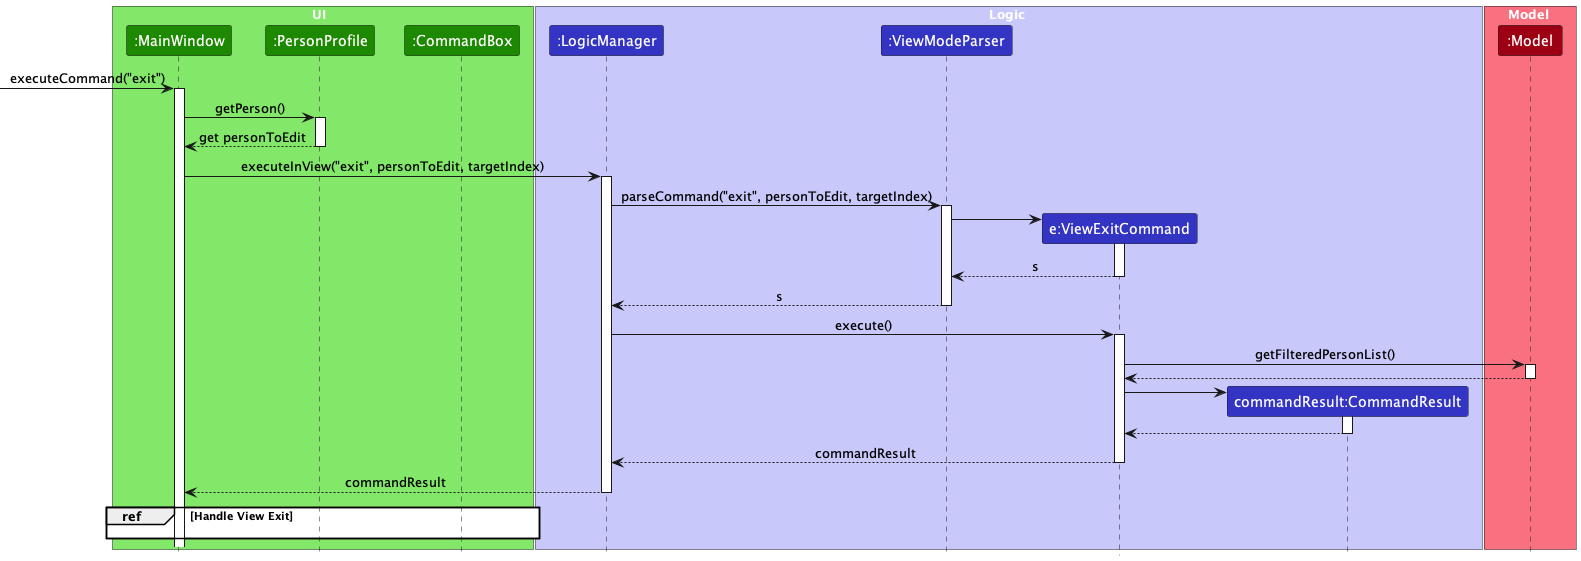

The diagram above was rendered by PlantUML. Its source (embedded in the PNG):
@startuml
!include style.puml
skinparam ArrowFontStyle plain

box UI  UI_COLOR_T1
participant ":MainWindow" as MainWindow UI_COLOR
participant ":PersonProfile" as PersonProfile UI_COLOR
participant ":CommandBox" as CommandBox UI_COLOR
end box

box Logic LOGIC_COLOR_T1
participant ":LogicManager" as LogicManager LOGIC_COLOR
participant ":ViewModeParser" as ViewModeParser LOGIC_COLOR
participant "e:ViewExitCommand" as ViewExitCommand LOGIC_COLOR
participant "commandResult:CommandResult" as CommandResult LOGIC_COLOR
end box

box Model MODEL_COLOR_T1
participant ":Model" as Model MODEL_COLOR
end box

[-> MainWindow : executeCommand("exit")
activate MainWindow

MainWindow -> PersonProfile : getPerson()
activate PersonProfile

PersonProfile --> MainWindow : get personToEdit
deactivate PersonProfile

MainWindow -> LogicManager : executeInView("exit", personToEdit, targetIndex)
activate LogicManager

LogicManager -> ViewModeParser : parseCommand("exit", personToEdit, targetIndex)
activate ViewModeParser

create ViewExitCommand
ViewModeParser -> ViewExitCommand
activate ViewExitCommand

ViewExitCommand --> ViewModeParser : s
deactivate ViewExitCommand

ViewModeParser --> LogicManager : s
deactivate ViewModeParser

LogicManager -> ViewExitCommand : execute()
activate ViewExitCommand

ViewExitCommand -> Model : getFilteredPersonList()
activate Model

Model --> ViewExitCommand
deactivate Model

create CommandResult
ViewExitCommand -> CommandResult
activate CommandResult

CommandResult --> ViewExitCommand :
deactivate CommandResult


ViewExitCommand --> LogicManager : commandResult
deactivate ViewExitCommand

LogicManager --> MainWindow : commandResult
deactivate LogicManager

group ref [Handle View Exit]
    MainWindow -[hidden]-> CommandBox
end

@enduml